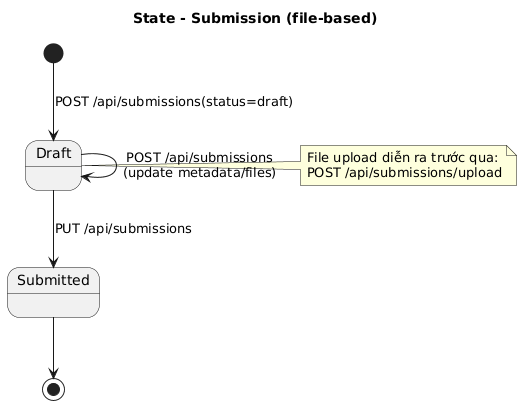

The diagram above was rendered by PlantUML. Its source (embedded in the PNG):
@startuml
title State - Submission (file-based)

[*] --> Draft : POST /api/submissions(status=draft)
Draft --> Draft : POST /api/submissions\n(update metadata/files)
Draft --> Submitted : PUT /api/submissions
Submitted --> [*]

note right of Draft
File upload diễn ra trước qua:
POST /api/submissions/upload
end note
@enduml